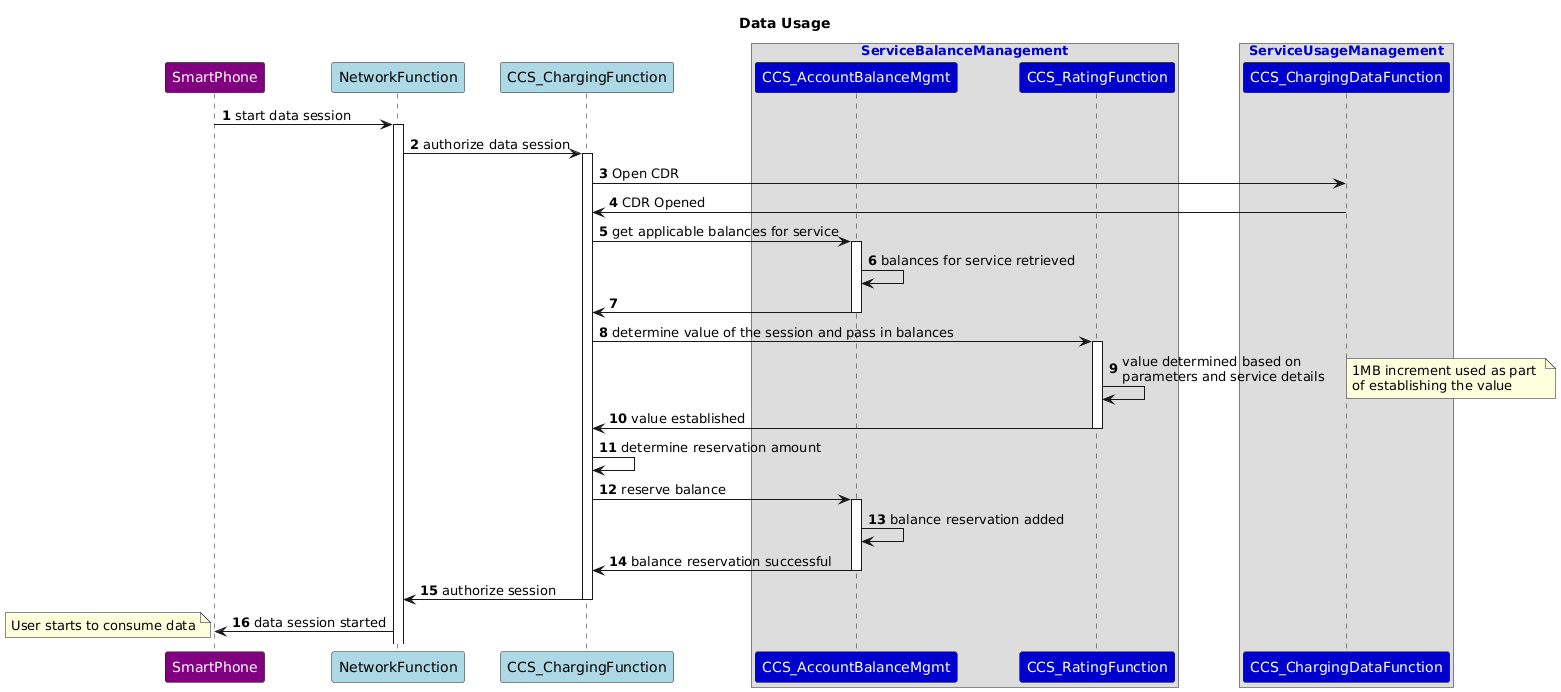

The diagram above was rendered by PlantUML. Its source (embedded in the PNG):
@startuml
Skinparam ParticipantFontColor automatic
skinparam SequenceBoxFontColor MediumBlue
autonumber
Title: Data Usage
participant SmartPhone #Purple
participant NetworkFunction #LightBlue
participant CCS_ChargingFunction #LightBlue
box ServiceBalanceManagement
Participant CCS_AccountBalanceMgmt #MediumBlue
participant CCS_RatingFunction #MediumBlue
end box
box ServiceUsageManagement
participant CCS_ChargingDataFunction #MediumBlue
end box
SmartPhone ->  NetworkFunction : start data session
activate  NetworkFunction
NetworkFunction -> CCS_ChargingFunction : authorize data session
activate CCS_ChargingFunction
CCS_ChargingFunction->  CCS_ChargingDataFunction: Open CDR
CCS_ChargingDataFunction->CCS_ChargingFunction : CDR Opened
CCS_ChargingFunction->  CCS_AccountBalanceMgmt : get applicable balances for service
activate CCS_AccountBalanceMgmt
CCS_AccountBalanceMgmt -> CCS_AccountBalanceMgmt : balances for service retrieved
CCS_AccountBalanceMgmt -> CCS_ChargingFunction
deactivate CCS_AccountBalanceMgmt
CCS_ChargingFunction  ->  CCS_RatingFunction : determine value of the session and pass in balances
activate CCS_RatingFunction
CCS_RatingFunction -> CCS_RatingFunction :  value determined based on \nparameters and service details
note right: 1MB increment used as part \nof establishing the value
CCS_RatingFunction -> CCS_ChargingFunction : value established
deactivate CCS_RatingFunction
CCS_ChargingFunction -> CCS_ChargingFunction : determine reservation amount
CCS_ChargingFunction ->  CCS_AccountBalanceMgmt : reserve balance
activate CCS_AccountBalanceMgmt
CCS_AccountBalanceMgmt -> CCS_AccountBalanceMgmt : balance reservation added
CCS_AccountBalanceMgmt -> CCS_ChargingFunction : balance reservation successful
deactivate CCS_AccountBalanceMgmt
CCS_ChargingFunction -> NetworkFunction : authorize session
deactivate CCS_ChargingFunction
NetworkFunction -> SmartPhone : data session started
note left: User starts to consume data
@enduml